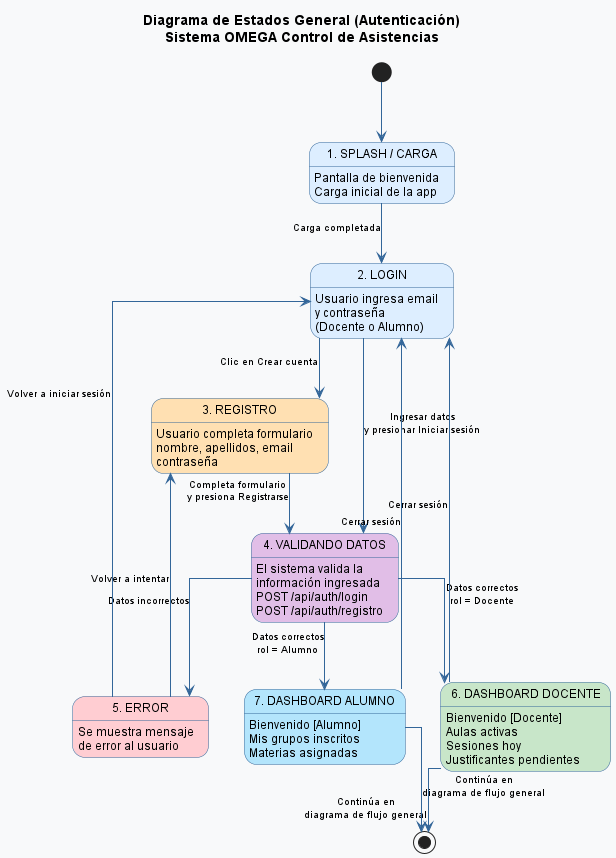

The diagram above was rendered by PlantUML. Its source (embedded in the PNG):
@startuml Diagrama_General_Auth_OMEGA

skinparam backgroundColor #F8F9FA
skinparam linetype ortho
top to bottom direction

skinparam state {
  BackgroundColor #DDEEFF
  BorderColor #336699
  FontName Arial
  FontSize 12
  ArrowColor #336699
  ArrowFontSize 10
}

title Diagrama de Estados General (Autenticación)\nSistema OMEGA Control de Asistencias

[*] --> Splash

state "1. SPLASH / CARGA" as Splash {
  Splash : Pantalla de bienvenida
  Splash : Carga inicial de la app
}

Splash --> Login : Carga completada

state "2. LOGIN" as Login #DDEEFF {
  Login : Usuario ingresa email
  Login : y contraseña
  Login : (Docente o Alumno)
}

Login --> Registro : Clic en Crear cuenta
Login --> ValidandoDatos : Ingresar datos\ny presionar Iniciar sesión

state "3. REGISTRO" as Registro #FFE0B2 {
  Registro : Usuario completa formulario
  Registro : nombre, apellidos, email
  Registro : contraseña
}

Registro --> ValidandoDatos : Completa formulario\ny presiona Registrarse

state "4. VALIDANDO DATOS" as ValidandoDatos #E1BEE7 {
  ValidandoDatos : El sistema valida la
  ValidandoDatos : información ingresada
  ValidandoDatos : POST /api/auth/login
  ValidandoDatos : POST /api/auth/registro
}

ValidandoDatos --> Error : Datos incorrectos
ValidandoDatos --> DashboardDocente : Datos correctos\nrol = Docente
ValidandoDatos --> DashboardAlumno : Datos correctos\nrol = Alumno

state "5. ERROR" as Error #FFCDD2 {
  Error : Se muestra mensaje
  Error : de error al usuario
}

Error --> Login : Volver a iniciar sesión
Error --> Registro : Volver a intentar

state "6. DASHBOARD DOCENTE" as DashboardDocente #C8E6C9 {
  DashboardDocente : Bienvenido [Docente]
  DashboardDocente : Aulas activas
  DashboardDocente : Sesiones hoy
  DashboardDocente : Justificantes pendientes
}

state "7. DASHBOARD ALUMNO" as DashboardAlumno #B3E5FC {
  DashboardAlumno : Bienvenido [Alumno]
  DashboardAlumno : Mis grupos inscritos
  DashboardAlumno : Materias asignadas
}

DashboardDocente --> Login : Cerrar sesión
DashboardAlumno --> Login : Cerrar sesión
DashboardDocente --> [*] : Continúa en\ndiagrama de flujo general
DashboardAlumno --> [*] : Continúa en\ndiagrama de flujo general

@enduml